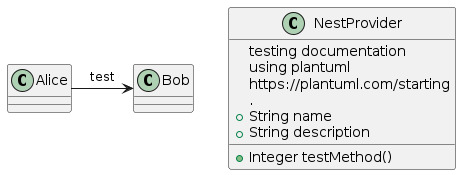

The diagram above was rendered by PlantUML. Its source (embedded in the PNG):
@startuml BottleNest
  class NestProvider {
    testing documentation
    using plantuml
    https://plantuml.com/starting
    .
    +String name
    +String description

    +Integer testMethod()
  }

  Alice -> Bob: test

@enduml